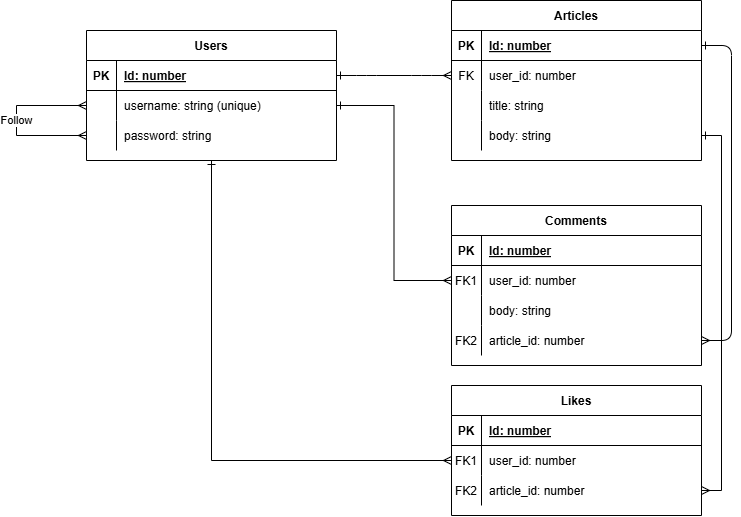

The diagram above was exported from draw.io. Its source (the exported page's mxGraphModel, read from the mxfile embedded in the PNG):
<mxGraphModel dx="875" dy="464" grid="1" gridSize="10" guides="1" tooltips="1" connect="1" arrows="1" fold="1" page="1" pageScale="1" pageWidth="850" pageHeight="1100" math="0" shadow="0" extFonts="Permanent Marker^https://fonts.googleapis.com/css?family=Permanent+Marker">
  <root>
    <mxCell id="0" />
    <mxCell id="1" parent="0" />
    <mxCell id="C-vyLk0tnHw3VtMMgP7b-1" value="" style="edgeStyle=entityRelationEdgeStyle;endArrow=ERmany;startArrow=ERone;endFill=0;startFill=0;" parent="1" source="C-vyLk0tnHw3VtMMgP7b-24" target="C-vyLk0tnHw3VtMMgP7b-6" edge="1">
      <mxGeometry width="100" height="100" relative="1" as="geometry">
        <mxPoint x="420" y="720" as="sourcePoint" />
        <mxPoint x="520" y="620" as="targetPoint" />
      </mxGeometry>
    </mxCell>
    <mxCell id="C-vyLk0tnHw3VtMMgP7b-12" value="" style="edgeStyle=entityRelationEdgeStyle;endArrow=ERmany;startArrow=ERone;endFill=0;startFill=0;entryX=1;entryY=0.5;entryDx=0;entryDy=0;" parent="1" source="C-vyLk0tnHw3VtMMgP7b-3" target="v3DwdOggbxlZNMJ32B-N-8" edge="1">
      <mxGeometry width="100" height="100" relative="1" as="geometry">
        <mxPoint x="480" y="180" as="sourcePoint" />
        <mxPoint x="540" y="205" as="targetPoint" />
      </mxGeometry>
    </mxCell>
    <mxCell id="C-vyLk0tnHw3VtMMgP7b-2" value="Articles" style="shape=table;startSize=30;container=1;collapsible=1;childLayout=tableLayout;fixedRows=1;rowLines=0;fontStyle=1;align=center;resizeLast=1;" parent="1" vertex="1">
      <mxGeometry x="505" y="105" width="250" height="160" as="geometry" />
    </mxCell>
    <mxCell id="C-vyLk0tnHw3VtMMgP7b-3" value="" style="shape=partialRectangle;collapsible=0;dropTarget=0;pointerEvents=0;fillColor=none;points=[[0,0.5],[1,0.5]];portConstraint=eastwest;top=0;left=0;right=0;bottom=1;" parent="C-vyLk0tnHw3VtMMgP7b-2" vertex="1">
      <mxGeometry y="30" width="250" height="30" as="geometry" />
    </mxCell>
    <mxCell id="C-vyLk0tnHw3VtMMgP7b-4" value="PK" style="shape=partialRectangle;overflow=hidden;connectable=0;fillColor=none;top=0;left=0;bottom=0;right=0;fontStyle=1;" parent="C-vyLk0tnHw3VtMMgP7b-3" vertex="1">
      <mxGeometry width="30" height="30" as="geometry">
        <mxRectangle width="30" height="30" as="alternateBounds" />
      </mxGeometry>
    </mxCell>
    <mxCell id="C-vyLk0tnHw3VtMMgP7b-5" value="Id: number" style="shape=partialRectangle;overflow=hidden;connectable=0;fillColor=none;top=0;left=0;bottom=0;right=0;align=left;spacingLeft=6;fontStyle=5;" parent="C-vyLk0tnHw3VtMMgP7b-3" vertex="1">
      <mxGeometry x="30" width="220" height="30" as="geometry">
        <mxRectangle width="220" height="30" as="alternateBounds" />
      </mxGeometry>
    </mxCell>
    <mxCell id="C-vyLk0tnHw3VtMMgP7b-6" value="" style="shape=partialRectangle;collapsible=0;dropTarget=0;pointerEvents=0;fillColor=none;points=[[0,0.5],[1,0.5]];portConstraint=eastwest;top=0;left=0;right=0;bottom=0;" parent="C-vyLk0tnHw3VtMMgP7b-2" vertex="1">
      <mxGeometry y="60" width="250" height="30" as="geometry" />
    </mxCell>
    <mxCell id="C-vyLk0tnHw3VtMMgP7b-7" value="FK" style="shape=partialRectangle;overflow=hidden;connectable=0;fillColor=none;top=0;left=0;bottom=0;right=0;" parent="C-vyLk0tnHw3VtMMgP7b-6" vertex="1">
      <mxGeometry width="30" height="30" as="geometry">
        <mxRectangle width="30" height="30" as="alternateBounds" />
      </mxGeometry>
    </mxCell>
    <mxCell id="C-vyLk0tnHw3VtMMgP7b-8" value="user_id: number" style="shape=partialRectangle;overflow=hidden;connectable=0;fillColor=none;top=0;left=0;bottom=0;right=0;align=left;spacingLeft=6;" parent="C-vyLk0tnHw3VtMMgP7b-6" vertex="1">
      <mxGeometry x="30" width="220" height="30" as="geometry">
        <mxRectangle width="220" height="30" as="alternateBounds" />
      </mxGeometry>
    </mxCell>
    <mxCell id="C-vyLk0tnHw3VtMMgP7b-9" value="" style="shape=partialRectangle;collapsible=0;dropTarget=0;pointerEvents=0;fillColor=none;points=[[0,0.5],[1,0.5]];portConstraint=eastwest;top=0;left=0;right=0;bottom=0;" parent="C-vyLk0tnHw3VtMMgP7b-2" vertex="1">
      <mxGeometry y="90" width="250" height="30" as="geometry" />
    </mxCell>
    <mxCell id="C-vyLk0tnHw3VtMMgP7b-10" value="" style="shape=partialRectangle;overflow=hidden;connectable=0;fillColor=none;top=0;left=0;bottom=0;right=0;" parent="C-vyLk0tnHw3VtMMgP7b-9" vertex="1">
      <mxGeometry width="30" height="30" as="geometry">
        <mxRectangle width="30" height="30" as="alternateBounds" />
      </mxGeometry>
    </mxCell>
    <mxCell id="C-vyLk0tnHw3VtMMgP7b-11" value="title: string" style="shape=partialRectangle;overflow=hidden;connectable=0;fillColor=none;top=0;left=0;bottom=0;right=0;align=left;spacingLeft=6;" parent="C-vyLk0tnHw3VtMMgP7b-9" vertex="1">
      <mxGeometry x="30" width="220" height="30" as="geometry">
        <mxRectangle width="220" height="30" as="alternateBounds" />
      </mxGeometry>
    </mxCell>
    <mxCell id="v3DwdOggbxlZNMJ32B-N-4" value="" style="shape=partialRectangle;collapsible=0;dropTarget=0;pointerEvents=0;fillColor=none;points=[[0,0.5],[1,0.5]];portConstraint=eastwest;top=0;left=0;right=0;bottom=0;" parent="C-vyLk0tnHw3VtMMgP7b-2" vertex="1">
      <mxGeometry y="120" width="250" height="30" as="geometry" />
    </mxCell>
    <mxCell id="v3DwdOggbxlZNMJ32B-N-5" value="" style="shape=partialRectangle;overflow=hidden;connectable=0;fillColor=none;top=0;left=0;bottom=0;right=0;" parent="v3DwdOggbxlZNMJ32B-N-4" vertex="1">
      <mxGeometry width="30" height="30" as="geometry">
        <mxRectangle width="30" height="30" as="alternateBounds" />
      </mxGeometry>
    </mxCell>
    <mxCell id="v3DwdOggbxlZNMJ32B-N-6" value="body: string" style="shape=partialRectangle;overflow=hidden;connectable=0;fillColor=none;top=0;left=0;bottom=0;right=0;align=left;spacingLeft=6;" parent="v3DwdOggbxlZNMJ32B-N-4" vertex="1">
      <mxGeometry x="30" width="220" height="30" as="geometry">
        <mxRectangle width="220" height="30" as="alternateBounds" />
      </mxGeometry>
    </mxCell>
    <mxCell id="C-vyLk0tnHw3VtMMgP7b-13" value="Comments" style="shape=table;startSize=30;container=1;collapsible=1;childLayout=tableLayout;fixedRows=1;rowLines=0;fontStyle=1;align=center;resizeLast=1;" parent="1" vertex="1">
      <mxGeometry x="505" y="310" width="250" height="160" as="geometry" />
    </mxCell>
    <mxCell id="C-vyLk0tnHw3VtMMgP7b-14" value="" style="shape=partialRectangle;collapsible=0;dropTarget=0;pointerEvents=0;fillColor=none;points=[[0,0.5],[1,0.5]];portConstraint=eastwest;top=0;left=0;right=0;bottom=1;" parent="C-vyLk0tnHw3VtMMgP7b-13" vertex="1">
      <mxGeometry y="30" width="250" height="30" as="geometry" />
    </mxCell>
    <mxCell id="C-vyLk0tnHw3VtMMgP7b-15" value="PK" style="shape=partialRectangle;overflow=hidden;connectable=0;fillColor=none;top=0;left=0;bottom=0;right=0;fontStyle=1;" parent="C-vyLk0tnHw3VtMMgP7b-14" vertex="1">
      <mxGeometry width="30" height="30" as="geometry">
        <mxRectangle width="30" height="30" as="alternateBounds" />
      </mxGeometry>
    </mxCell>
    <mxCell id="C-vyLk0tnHw3VtMMgP7b-16" value="Id: number" style="shape=partialRectangle;overflow=hidden;connectable=0;fillColor=none;top=0;left=0;bottom=0;right=0;align=left;spacingLeft=6;fontStyle=5;" parent="C-vyLk0tnHw3VtMMgP7b-14" vertex="1">
      <mxGeometry x="30" width="220" height="30" as="geometry">
        <mxRectangle width="220" height="30" as="alternateBounds" />
      </mxGeometry>
    </mxCell>
    <mxCell id="C-vyLk0tnHw3VtMMgP7b-17" value="" style="shape=partialRectangle;collapsible=0;dropTarget=0;pointerEvents=0;fillColor=none;points=[[0,0.5],[1,0.5]];portConstraint=eastwest;top=0;left=0;right=0;bottom=0;" parent="C-vyLk0tnHw3VtMMgP7b-13" vertex="1">
      <mxGeometry y="60" width="250" height="30" as="geometry" />
    </mxCell>
    <mxCell id="C-vyLk0tnHw3VtMMgP7b-18" value="FK1" style="shape=partialRectangle;overflow=hidden;connectable=0;fillColor=none;top=0;left=0;bottom=0;right=0;" parent="C-vyLk0tnHw3VtMMgP7b-17" vertex="1">
      <mxGeometry width="30" height="30" as="geometry">
        <mxRectangle width="30" height="30" as="alternateBounds" />
      </mxGeometry>
    </mxCell>
    <mxCell id="C-vyLk0tnHw3VtMMgP7b-19" value="user_id: number" style="shape=partialRectangle;overflow=hidden;connectable=0;fillColor=none;top=0;left=0;bottom=0;right=0;align=left;spacingLeft=6;" parent="C-vyLk0tnHw3VtMMgP7b-17" vertex="1">
      <mxGeometry x="30" width="220" height="30" as="geometry">
        <mxRectangle width="220" height="30" as="alternateBounds" />
      </mxGeometry>
    </mxCell>
    <mxCell id="C-vyLk0tnHw3VtMMgP7b-20" value="" style="shape=partialRectangle;collapsible=0;dropTarget=0;pointerEvents=0;fillColor=none;points=[[0,0.5],[1,0.5]];portConstraint=eastwest;top=0;left=0;right=0;bottom=0;" parent="C-vyLk0tnHw3VtMMgP7b-13" vertex="1">
      <mxGeometry y="90" width="250" height="30" as="geometry" />
    </mxCell>
    <mxCell id="C-vyLk0tnHw3VtMMgP7b-21" value="" style="shape=partialRectangle;overflow=hidden;connectable=0;fillColor=none;top=0;left=0;bottom=0;right=0;" parent="C-vyLk0tnHw3VtMMgP7b-20" vertex="1">
      <mxGeometry width="30" height="30" as="geometry">
        <mxRectangle width="30" height="30" as="alternateBounds" />
      </mxGeometry>
    </mxCell>
    <mxCell id="C-vyLk0tnHw3VtMMgP7b-22" value="body: string" style="shape=partialRectangle;overflow=hidden;connectable=0;fillColor=none;top=0;left=0;bottom=0;right=0;align=left;spacingLeft=6;" parent="C-vyLk0tnHw3VtMMgP7b-20" vertex="1">
      <mxGeometry x="30" width="220" height="30" as="geometry">
        <mxRectangle width="220" height="30" as="alternateBounds" />
      </mxGeometry>
    </mxCell>
    <mxCell id="v3DwdOggbxlZNMJ32B-N-8" value="" style="shape=partialRectangle;collapsible=0;dropTarget=0;pointerEvents=0;fillColor=none;points=[[0,0.5],[1,0.5]];portConstraint=eastwest;top=0;left=0;right=0;bottom=0;" parent="C-vyLk0tnHw3VtMMgP7b-13" vertex="1">
      <mxGeometry y="120" width="250" height="30" as="geometry" />
    </mxCell>
    <mxCell id="v3DwdOggbxlZNMJ32B-N-9" value="FK2" style="shape=partialRectangle;overflow=hidden;connectable=0;fillColor=none;top=0;left=0;bottom=0;right=0;" parent="v3DwdOggbxlZNMJ32B-N-8" vertex="1">
      <mxGeometry width="30" height="30" as="geometry">
        <mxRectangle width="30" height="30" as="alternateBounds" />
      </mxGeometry>
    </mxCell>
    <mxCell id="v3DwdOggbxlZNMJ32B-N-10" value="article_id: number" style="shape=partialRectangle;overflow=hidden;connectable=0;fillColor=none;top=0;left=0;bottom=0;right=0;align=left;spacingLeft=6;" parent="v3DwdOggbxlZNMJ32B-N-8" vertex="1">
      <mxGeometry x="30" width="220" height="30" as="geometry">
        <mxRectangle width="220" height="30" as="alternateBounds" />
      </mxGeometry>
    </mxCell>
    <mxCell id="v3DwdOggbxlZNMJ32B-N-24" style="edgeStyle=orthogonalEdgeStyle;rounded=0;orthogonalLoop=1;jettySize=auto;html=1;entryX=0;entryY=0.5;entryDx=0;entryDy=0;endArrow=ERmany;endFill=0;startArrow=ERone;startFill=0;" parent="1" source="C-vyLk0tnHw3VtMMgP7b-23" target="v3DwdOggbxlZNMJ32B-N-15" edge="1">
      <mxGeometry relative="1" as="geometry" />
    </mxCell>
    <mxCell id="C-vyLk0tnHw3VtMMgP7b-23" value="Users" style="shape=table;startSize=30;container=1;collapsible=1;childLayout=tableLayout;fixedRows=1;rowLines=0;fontStyle=1;align=center;resizeLast=1;" parent="1" vertex="1">
      <mxGeometry x="140" y="135" width="250" height="130" as="geometry" />
    </mxCell>
    <mxCell id="C-vyLk0tnHw3VtMMgP7b-24" value="" style="shape=partialRectangle;collapsible=0;dropTarget=0;pointerEvents=0;fillColor=none;points=[[0,0.5],[1,0.5]];portConstraint=eastwest;top=0;left=0;right=0;bottom=1;" parent="C-vyLk0tnHw3VtMMgP7b-23" vertex="1">
      <mxGeometry y="30" width="250" height="30" as="geometry" />
    </mxCell>
    <mxCell id="C-vyLk0tnHw3VtMMgP7b-25" value="PK" style="shape=partialRectangle;overflow=hidden;connectable=0;fillColor=none;top=0;left=0;bottom=0;right=0;fontStyle=1;" parent="C-vyLk0tnHw3VtMMgP7b-24" vertex="1">
      <mxGeometry width="30" height="30" as="geometry">
        <mxRectangle width="30" height="30" as="alternateBounds" />
      </mxGeometry>
    </mxCell>
    <mxCell id="C-vyLk0tnHw3VtMMgP7b-26" value="Id: number" style="shape=partialRectangle;overflow=hidden;connectable=0;fillColor=none;top=0;left=0;bottom=0;right=0;align=left;spacingLeft=6;fontStyle=5;" parent="C-vyLk0tnHw3VtMMgP7b-24" vertex="1">
      <mxGeometry x="30" width="220" height="30" as="geometry">
        <mxRectangle width="220" height="30" as="alternateBounds" />
      </mxGeometry>
    </mxCell>
    <mxCell id="C-vyLk0tnHw3VtMMgP7b-27" value="" style="shape=partialRectangle;collapsible=0;dropTarget=0;pointerEvents=0;fillColor=none;points=[[0,0.5],[1,0.5]];portConstraint=eastwest;top=0;left=0;right=0;bottom=0;" parent="C-vyLk0tnHw3VtMMgP7b-23" vertex="1">
      <mxGeometry y="60" width="250" height="30" as="geometry" />
    </mxCell>
    <mxCell id="C-vyLk0tnHw3VtMMgP7b-28" value="" style="shape=partialRectangle;overflow=hidden;connectable=0;fillColor=none;top=0;left=0;bottom=0;right=0;" parent="C-vyLk0tnHw3VtMMgP7b-27" vertex="1">
      <mxGeometry width="30" height="30" as="geometry">
        <mxRectangle width="30" height="30" as="alternateBounds" />
      </mxGeometry>
    </mxCell>
    <mxCell id="C-vyLk0tnHw3VtMMgP7b-29" value="username: string (unique)" style="shape=partialRectangle;overflow=hidden;connectable=0;fillColor=none;top=0;left=0;bottom=0;right=0;align=left;spacingLeft=6;" parent="C-vyLk0tnHw3VtMMgP7b-27" vertex="1">
      <mxGeometry x="30" width="220" height="30" as="geometry">
        <mxRectangle width="220" height="30" as="alternateBounds" />
      </mxGeometry>
    </mxCell>
    <mxCell id="v3DwdOggbxlZNMJ32B-N-1" value="" style="shape=partialRectangle;collapsible=0;dropTarget=0;pointerEvents=0;fillColor=none;points=[[0,0.5],[1,0.5]];portConstraint=eastwest;top=0;left=0;right=0;bottom=0;" parent="C-vyLk0tnHw3VtMMgP7b-23" vertex="1">
      <mxGeometry y="90" width="250" height="30" as="geometry" />
    </mxCell>
    <mxCell id="v3DwdOggbxlZNMJ32B-N-2" value="" style="shape=partialRectangle;overflow=hidden;connectable=0;fillColor=none;top=0;left=0;bottom=0;right=0;" parent="v3DwdOggbxlZNMJ32B-N-1" vertex="1">
      <mxGeometry width="30" height="30" as="geometry">
        <mxRectangle width="30" height="30" as="alternateBounds" />
      </mxGeometry>
    </mxCell>
    <mxCell id="v3DwdOggbxlZNMJ32B-N-3" value="password: string" style="shape=partialRectangle;overflow=hidden;connectable=0;fillColor=none;top=0;left=0;bottom=0;right=0;align=left;spacingLeft=6;" parent="v3DwdOggbxlZNMJ32B-N-1" vertex="1">
      <mxGeometry x="30" width="220" height="30" as="geometry">
        <mxRectangle width="220" height="30" as="alternateBounds" />
      </mxGeometry>
    </mxCell>
    <mxCell id="8XTBTtdbU_FnqLkCGX5O-12" value="Follow" style="edgeStyle=orthogonalEdgeStyle;rounded=0;orthogonalLoop=1;jettySize=auto;html=1;exitX=0;exitY=0.5;exitDx=0;exitDy=0;startArrow=ERmany;startFill=0;endArrow=ERmany;endFill=0;entryX=0;entryY=0.5;entryDx=0;entryDy=0;" edge="1" parent="C-vyLk0tnHw3VtMMgP7b-23" source="v3DwdOggbxlZNMJ32B-N-1" target="C-vyLk0tnHw3VtMMgP7b-27">
      <mxGeometry relative="1" as="geometry">
        <mxPoint x="-10" y="75" as="targetPoint" />
        <Array as="points">
          <mxPoint x="-70" y="105" />
          <mxPoint x="-70" y="75" />
        </Array>
      </mxGeometry>
    </mxCell>
    <mxCell id="v3DwdOggbxlZNMJ32B-N-7" style="edgeStyle=orthogonalEdgeStyle;rounded=0;orthogonalLoop=1;jettySize=auto;html=1;exitX=1;exitY=0.5;exitDx=0;exitDy=0;entryX=0;entryY=0.5;entryDx=0;entryDy=0;endArrow=ERmany;endFill=0;startArrow=ERone;startFill=0;" parent="1" source="C-vyLk0tnHw3VtMMgP7b-27" target="C-vyLk0tnHw3VtMMgP7b-17" edge="1">
      <mxGeometry relative="1" as="geometry" />
    </mxCell>
    <mxCell id="v3DwdOggbxlZNMJ32B-N-11" value="Likes" style="shape=table;startSize=30;container=1;collapsible=1;childLayout=tableLayout;fixedRows=1;rowLines=0;fontStyle=1;align=center;resizeLast=1;" parent="1" vertex="1">
      <mxGeometry x="505" y="490" width="250" height="130" as="geometry" />
    </mxCell>
    <mxCell id="v3DwdOggbxlZNMJ32B-N-12" value="" style="shape=partialRectangle;collapsible=0;dropTarget=0;pointerEvents=0;fillColor=none;points=[[0,0.5],[1,0.5]];portConstraint=eastwest;top=0;left=0;right=0;bottom=1;" parent="v3DwdOggbxlZNMJ32B-N-11" vertex="1">
      <mxGeometry y="30" width="250" height="30" as="geometry" />
    </mxCell>
    <mxCell id="v3DwdOggbxlZNMJ32B-N-13" value="PK" style="shape=partialRectangle;overflow=hidden;connectable=0;fillColor=none;top=0;left=0;bottom=0;right=0;fontStyle=1;" parent="v3DwdOggbxlZNMJ32B-N-12" vertex="1">
      <mxGeometry width="30" height="30" as="geometry">
        <mxRectangle width="30" height="30" as="alternateBounds" />
      </mxGeometry>
    </mxCell>
    <mxCell id="v3DwdOggbxlZNMJ32B-N-14" value="Id: number" style="shape=partialRectangle;overflow=hidden;connectable=0;fillColor=none;top=0;left=0;bottom=0;right=0;align=left;spacingLeft=6;fontStyle=5;" parent="v3DwdOggbxlZNMJ32B-N-12" vertex="1">
      <mxGeometry x="30" width="220" height="30" as="geometry">
        <mxRectangle width="220" height="30" as="alternateBounds" />
      </mxGeometry>
    </mxCell>
    <mxCell id="v3DwdOggbxlZNMJ32B-N-15" value="" style="shape=partialRectangle;collapsible=0;dropTarget=0;pointerEvents=0;fillColor=none;points=[[0,0.5],[1,0.5]];portConstraint=eastwest;top=0;left=0;right=0;bottom=0;" parent="v3DwdOggbxlZNMJ32B-N-11" vertex="1">
      <mxGeometry y="60" width="250" height="30" as="geometry" />
    </mxCell>
    <mxCell id="v3DwdOggbxlZNMJ32B-N-16" value="FK1" style="shape=partialRectangle;overflow=hidden;connectable=0;fillColor=none;top=0;left=0;bottom=0;right=0;" parent="v3DwdOggbxlZNMJ32B-N-15" vertex="1">
      <mxGeometry width="30" height="30" as="geometry">
        <mxRectangle width="30" height="30" as="alternateBounds" />
      </mxGeometry>
    </mxCell>
    <mxCell id="v3DwdOggbxlZNMJ32B-N-17" value="user_id: number" style="shape=partialRectangle;overflow=hidden;connectable=0;fillColor=none;top=0;left=0;bottom=0;right=0;align=left;spacingLeft=6;" parent="v3DwdOggbxlZNMJ32B-N-15" vertex="1">
      <mxGeometry x="30" width="220" height="30" as="geometry">
        <mxRectangle width="220" height="30" as="alternateBounds" />
      </mxGeometry>
    </mxCell>
    <mxCell id="v3DwdOggbxlZNMJ32B-N-21" value="" style="shape=partialRectangle;collapsible=0;dropTarget=0;pointerEvents=0;fillColor=none;points=[[0,0.5],[1,0.5]];portConstraint=eastwest;top=0;left=0;right=0;bottom=0;" parent="v3DwdOggbxlZNMJ32B-N-11" vertex="1">
      <mxGeometry y="90" width="250" height="30" as="geometry" />
    </mxCell>
    <mxCell id="v3DwdOggbxlZNMJ32B-N-22" value="FK2" style="shape=partialRectangle;overflow=hidden;connectable=0;fillColor=none;top=0;left=0;bottom=0;right=0;" parent="v3DwdOggbxlZNMJ32B-N-21" vertex="1">
      <mxGeometry width="30" height="30" as="geometry">
        <mxRectangle width="30" height="30" as="alternateBounds" />
      </mxGeometry>
    </mxCell>
    <mxCell id="v3DwdOggbxlZNMJ32B-N-23" value="article_id: number" style="shape=partialRectangle;overflow=hidden;connectable=0;fillColor=none;top=0;left=0;bottom=0;right=0;align=left;spacingLeft=6;" parent="v3DwdOggbxlZNMJ32B-N-21" vertex="1">
      <mxGeometry x="30" width="220" height="30" as="geometry">
        <mxRectangle width="220" height="30" as="alternateBounds" />
      </mxGeometry>
    </mxCell>
    <mxCell id="v3DwdOggbxlZNMJ32B-N-25" style="edgeStyle=orthogonalEdgeStyle;rounded=0;orthogonalLoop=1;jettySize=auto;html=1;exitX=1;exitY=0.5;exitDx=0;exitDy=0;entryX=1;entryY=0.5;entryDx=0;entryDy=0;endArrow=ERmany;endFill=0;startArrow=ERone;startFill=0;" parent="1" source="v3DwdOggbxlZNMJ32B-N-4" target="v3DwdOggbxlZNMJ32B-N-21" edge="1">
      <mxGeometry relative="1" as="geometry" />
    </mxCell>
  </root>
</mxGraphModel>